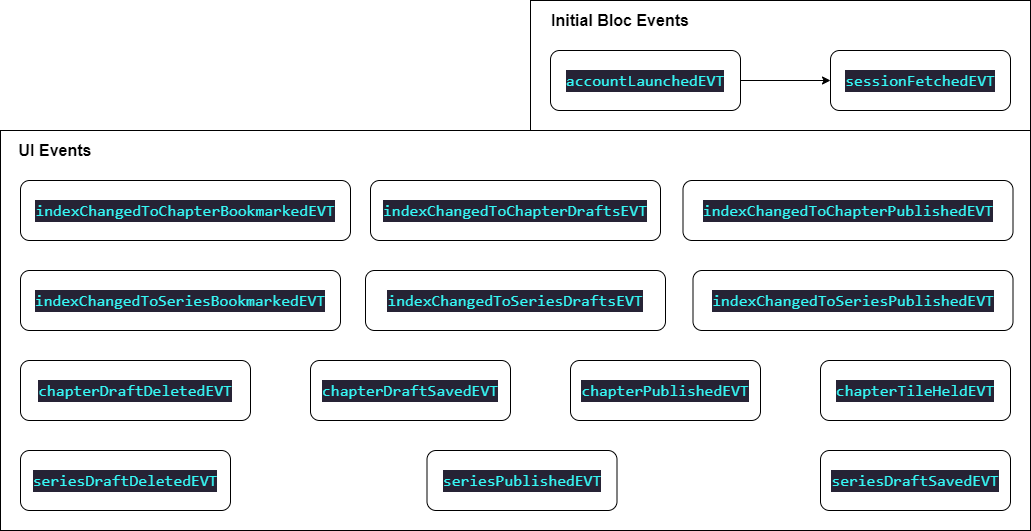

The diagram above was exported from draw.io. Its source (the exported page's mxGraphModel, read from the mxfile embedded in the PNG):
<mxGraphModel dx="2632" dy="632" grid="1" gridSize="10" guides="1" tooltips="1" connect="1" arrows="1" fold="1" page="1" pageScale="1" pageWidth="827" pageHeight="1169" math="0" shadow="0">
  <root>
    <mxCell id="0" />
    <mxCell id="1" parent="0" />
    <mxCell id="88" value="" style="rounded=0;whiteSpace=wrap;html=1;" parent="1" vertex="1">
      <mxGeometry x="-500" width="500" height="130" as="geometry" />
    </mxCell>
    <mxCell id="100" style="edgeStyle=orthogonalEdgeStyle;rounded=0;orthogonalLoop=1;jettySize=auto;html=1;exitX=1;exitY=0.5;exitDx=0;exitDy=0;entryX=0;entryY=0.5;entryDx=0;entryDy=0;" parent="1" source="89" target="92" edge="1">
      <mxGeometry relative="1" as="geometry" />
    </mxCell>
    <mxCell id="89" value="&lt;div style=&quot;color: rgb(187 , 187 , 187) ; background-color: rgb(38 , 35 , 53) ; font-family: &amp;#34;consolas&amp;#34; , &amp;#34;courier new&amp;#34; , monospace ; font-size: 16px ; line-height: 22px&quot;&gt;&lt;div style=&quot;font-family: &amp;#34;consolas&amp;#34; , &amp;#34;courier new&amp;#34; , monospace ; line-height: 22px&quot;&gt;&lt;span style=&quot;color: #36f9f6&quot;&gt;accountLaunchedEVT&lt;/span&gt;&lt;/div&gt;&lt;/div&gt;" style="rounded=1;whiteSpace=wrap;html=1;" parent="1" vertex="1">
      <mxGeometry x="-480" y="50" width="190" height="60" as="geometry" />
    </mxCell>
    <mxCell id="90" value="&lt;b&gt;&lt;font style=&quot;font-size: 16px&quot;&gt;Initial Bloc Events&lt;/font&gt;&lt;/b&gt;" style="text;html=1;strokeColor=none;fillColor=none;align=center;verticalAlign=middle;whiteSpace=wrap;rounded=0;" parent="1" vertex="1">
      <mxGeometry x="-490" y="10" width="160" height="20" as="geometry" />
    </mxCell>
    <mxCell id="92" value="&lt;div style=&quot;color: rgb(187 , 187 , 187) ; background-color: rgb(38 , 35 , 53) ; font-family: &amp;#34;consolas&amp;#34; , &amp;#34;courier new&amp;#34; , monospace ; font-size: 16px ; line-height: 22px&quot;&gt;&lt;div style=&quot;font-family: &amp;#34;consolas&amp;#34; , &amp;#34;courier new&amp;#34; , monospace ; line-height: 22px&quot;&gt;&lt;span style=&quot;color: #36f9f6&quot;&gt;sessionFetchedEVT&lt;/span&gt;&lt;/div&gt;&lt;/div&gt;" style="rounded=1;whiteSpace=wrap;html=1;" parent="1" vertex="1">
      <mxGeometry x="-200" y="50" width="180" height="60" as="geometry" />
    </mxCell>
    <mxCell id="102" value="" style="rounded=0;whiteSpace=wrap;html=1;" parent="1" vertex="1">
      <mxGeometry x="-1030" y="130" width="1030" height="400" as="geometry" />
    </mxCell>
    <mxCell id="103" value="&lt;b&gt;&lt;font style=&quot;font-size: 16px&quot;&gt;UI Events&lt;/font&gt;&lt;/b&gt;" style="text;html=1;strokeColor=none;fillColor=none;align=center;verticalAlign=middle;whiteSpace=wrap;rounded=0;" parent="1" vertex="1">
      <mxGeometry x="-1020" y="140" width="90" height="20" as="geometry" />
    </mxCell>
    <mxCell id="104" value="&lt;div style=&quot;color: rgb(187 , 187 , 187) ; background-color: rgb(38 , 35 , 53) ; font-family: &amp;#34;consolas&amp;#34; , &amp;#34;courier new&amp;#34; , monospace ; font-size: 16px ; line-height: 22px&quot;&gt;&lt;span style=&quot;color: #36f9f6&quot;&gt;indexChangedToChapterBookmarkedEVT&lt;/span&gt;&lt;/div&gt;" style="rounded=1;whiteSpace=wrap;html=1;" parent="1" vertex="1">
      <mxGeometry x="-1010" y="180" width="330" height="60" as="geometry" />
    </mxCell>
    <mxCell id="105" value="&lt;div style=&quot;color: rgb(187 , 187 , 187) ; background-color: rgb(38 , 35 , 53) ; font-family: &amp;#34;consolas&amp;#34; , &amp;#34;courier new&amp;#34; , monospace ; font-size: 16px ; line-height: 22px&quot;&gt;&lt;span style=&quot;color: #36f9f6&quot;&gt;indexChangedToChapterDraftsEVT&lt;/span&gt;&lt;/div&gt;" style="rounded=1;whiteSpace=wrap;html=1;" parent="1" vertex="1">
      <mxGeometry x="-660" y="180" width="290" height="60" as="geometry" />
    </mxCell>
    <mxCell id="106" value="&lt;div style=&quot;color: rgb(187 , 187 , 187) ; background-color: rgb(38 , 35 , 53) ; font-family: &amp;#34;consolas&amp;#34; , &amp;#34;courier new&amp;#34; , monospace ; font-size: 16px ; line-height: 22px&quot;&gt;&lt;span style=&quot;color: #36f9f6&quot;&gt;indexChangedToChapterPublishedEVT&lt;/span&gt;&lt;/div&gt;" style="rounded=1;whiteSpace=wrap;html=1;" parent="1" vertex="1">
      <mxGeometry x="-347.5" y="180" width="330" height="60" as="geometry" />
    </mxCell>
    <mxCell id="107" value="&lt;div style=&quot;color: rgb(187 , 187 , 187) ; background-color: rgb(38 , 35 , 53) ; font-family: &amp;#34;consolas&amp;#34; , &amp;#34;courier new&amp;#34; , monospace ; font-size: 16px ; line-height: 22px&quot;&gt;&lt;span style=&quot;color: #36f9f6&quot;&gt;indexChangedToSeriesBookmarkedEVT&lt;/span&gt;&lt;/div&gt;" style="rounded=1;whiteSpace=wrap;html=1;" parent="1" vertex="1">
      <mxGeometry x="-1010" y="270" width="320" height="60" as="geometry" />
    </mxCell>
    <mxCell id="108" value="&lt;div style=&quot;color: rgb(187 , 187 , 187) ; background-color: rgb(38 , 35 , 53) ; font-family: &amp;#34;consolas&amp;#34; , &amp;#34;courier new&amp;#34; , monospace ; font-size: 16px ; line-height: 22px&quot;&gt;&lt;span style=&quot;color: #36f9f6&quot;&gt;indexChangedToSeriesDraftsEVT&lt;/span&gt;&lt;/div&gt;" style="rounded=1;whiteSpace=wrap;html=1;" parent="1" vertex="1">
      <mxGeometry x="-665" y="270" width="300" height="60" as="geometry" />
    </mxCell>
    <mxCell id="110" value="&lt;div style=&quot;color: rgb(187 , 187 , 187) ; background-color: rgb(38 , 35 , 53) ; font-family: &amp;#34;consolas&amp;#34; , &amp;#34;courier new&amp;#34; , monospace ; font-size: 16px ; line-height: 22px&quot;&gt;&lt;span style=&quot;color: #36f9f6&quot;&gt;indexChangedToSeriesPublishedEVT&lt;/span&gt;&lt;/div&gt;" style="rounded=1;whiteSpace=wrap;html=1;" parent="1" vertex="1">
      <mxGeometry x="-337.5" y="270" width="320" height="60" as="geometry" />
    </mxCell>
    <mxCell id="111" value="&lt;div style=&quot;color: rgb(187 , 187 , 187) ; background-color: rgb(38 , 35 , 53) ; font-family: &amp;#34;consolas&amp;#34; , &amp;#34;courier new&amp;#34; , monospace ; font-size: 16px ; line-height: 22px&quot;&gt;&lt;span style=&quot;color: #36f9f6&quot;&gt;chapterDraftDeletedEVT&lt;/span&gt;&lt;/div&gt;" style="rounded=1;whiteSpace=wrap;html=1;" vertex="1" parent="1">
      <mxGeometry x="-1010" y="360" width="230" height="60" as="geometry" />
    </mxCell>
    <mxCell id="113" value="&lt;div style=&quot;color: rgb(187 , 187 , 187) ; background-color: rgb(38 , 35 , 53) ; font-family: &amp;#34;consolas&amp;#34; , &amp;#34;courier new&amp;#34; , monospace ; font-size: 16px ; line-height: 22px&quot;&gt;&lt;span style=&quot;color: #36f9f6&quot;&gt;chapterDraftSavedEVT&lt;/span&gt;&lt;/div&gt;" style="rounded=1;whiteSpace=wrap;html=1;" vertex="1" parent="1">
      <mxGeometry x="-720" y="360" width="200" height="60" as="geometry" />
    </mxCell>
    <mxCell id="114" value="&lt;div style=&quot;color: rgb(187 , 187 , 187) ; background-color: rgb(38 , 35 , 53) ; font-family: &amp;#34;consolas&amp;#34; , &amp;#34;courier new&amp;#34; , monospace ; font-size: 16px ; line-height: 22px&quot;&gt;&lt;span style=&quot;color: #36f9f6&quot;&gt;chapterPublishedEVT&lt;/span&gt;&lt;/div&gt;" style="rounded=1;whiteSpace=wrap;html=1;" vertex="1" parent="1">
      <mxGeometry x="-460" y="360" width="190" height="60" as="geometry" />
    </mxCell>
    <mxCell id="115" value="&lt;div style=&quot;color: rgb(187 , 187 , 187) ; background-color: rgb(38 , 35 , 53) ; font-family: &amp;#34;consolas&amp;#34; , &amp;#34;courier new&amp;#34; , monospace ; font-size: 16px ; line-height: 22px&quot;&gt;&lt;span style=&quot;color: #36f9f6&quot;&gt;chapterTileHeldEVT&lt;/span&gt;&lt;/div&gt;" style="rounded=1;whiteSpace=wrap;html=1;" vertex="1" parent="1">
      <mxGeometry x="-210" y="360" width="190" height="60" as="geometry" />
    </mxCell>
    <mxCell id="116" value="&lt;div style=&quot;color: rgb(187 , 187 , 187) ; background-color: rgb(38 , 35 , 53) ; font-family: &amp;#34;consolas&amp;#34; , &amp;#34;courier new&amp;#34; , monospace ; font-size: 16px ; line-height: 22px&quot;&gt;&lt;span style=&quot;color: #36f9f6&quot;&gt;seriesDraftDeletedEVT&lt;/span&gt;&lt;/div&gt;" style="rounded=1;whiteSpace=wrap;html=1;" vertex="1" parent="1">
      <mxGeometry x="-1010" y="450" width="210" height="60" as="geometry" />
    </mxCell>
    <mxCell id="117" value="&lt;div style=&quot;color: rgb(187 , 187 , 187) ; background-color: rgb(38 , 35 , 53) ; font-family: &amp;#34;consolas&amp;#34; , &amp;#34;courier new&amp;#34; , monospace ; font-size: 16px ; line-height: 22px&quot;&gt;&lt;span style=&quot;color: #36f9f6&quot;&gt;seriesDraftSavedEVT&lt;/span&gt;&lt;/div&gt;" style="rounded=1;whiteSpace=wrap;html=1;" vertex="1" parent="1">
      <mxGeometry x="-210" y="450" width="190" height="60" as="geometry" />
    </mxCell>
    <mxCell id="118" value="&lt;div style=&quot;color: rgb(187 , 187 , 187) ; background-color: rgb(38 , 35 , 53) ; font-family: &amp;#34;consolas&amp;#34; , &amp;#34;courier new&amp;#34; , monospace ; font-size: 16px ; line-height: 22px&quot;&gt;&lt;span style=&quot;color: #36f9f6&quot;&gt;seriesPublishedEVT&lt;/span&gt;&lt;/div&gt;" style="rounded=1;whiteSpace=wrap;html=1;" vertex="1" parent="1">
      <mxGeometry x="-603.5" y="450" width="190" height="60" as="geometry" />
    </mxCell>
  </root>
</mxGraphModel>